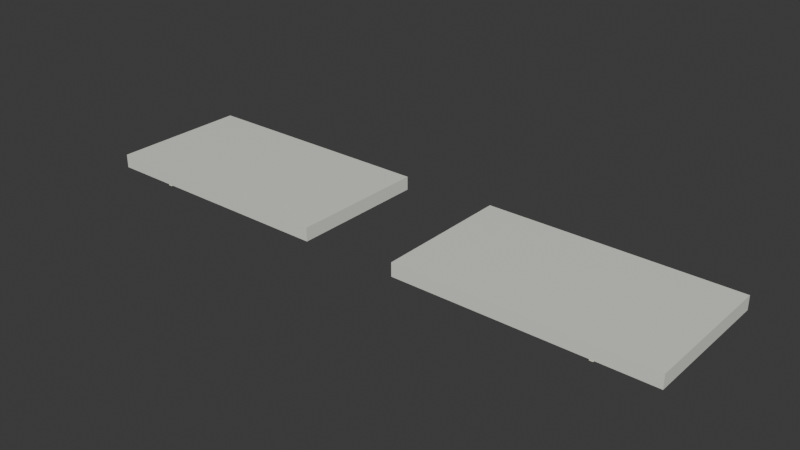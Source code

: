 # Source: ferry_saloon_roof_open_225cm.blend  (saved by Blender 4.5.91; exported with 4.5.12 LTS)
import bpy
from mathutils import Matrix  # noqa: F401  (used for matrix-valued properties, if any)

bpy.ops.wm.read_factory_settings(use_empty=True)
scene = bpy.context.scene
scene.name = 'Scene'

# ---- collections
col_collection = bpy.data.collections.new('Collection'); scene.collection.children.link(col_collection)

# ---- materials (node trees are filled in below, after node groups)
mat_warm_white_painted_steel = bpy.data.materials.new('Warm white painted steel')
mat_warm_white_painted_steel.diffuse_color = (0.8, 0.81, 0.75, 1.0)
mat_ferry_ceiling_diffuser = bpy.data.materials.new('Ferry ceiling diffuser')
mat_ferry_ceiling_diffuser.diffuse_color = (0.85, 0.86, 0.76, 1.0)

# ---- material node trees
mat_warm_white_painted_steel.use_nodes = True; mat_warm_white_painted_steel.node_tree.nodes.clear()
_N = mat_warm_white_painted_steel.node_tree.nodes; _L = mat_warm_white_painted_steel.node_tree.links
n0 = _N.new('ShaderNodeBsdfPrincipled'); n0.name = 'Principled BSDF'; n0.location = (-200, 100)
n0.inputs[0].default_value = (0.8, 0.81, 0.75, 1.0)
n0.inputs[2].default_value = 0.45
n1 = _N.new('ShaderNodeOutputMaterial'); n1.name = 'Material Output'; n1.location = (200, 100)
_L.new(n0.outputs[0], n1.inputs[0])
n1.is_active_output = True
mat_ferry_ceiling_diffuser.use_nodes = True; mat_ferry_ceiling_diffuser.node_tree.nodes.clear()
_N = mat_ferry_ceiling_diffuser.node_tree.nodes; _L = mat_ferry_ceiling_diffuser.node_tree.links
n0 = _N.new('ShaderNodeBsdfPrincipled'); n0.name = 'Principled BSDF'; n0.location = (-200, 100)
n0.inputs[0].default_value = (0.85, 0.86, 0.76, 1.0)
n0.inputs[2].default_value = 0.6
n0.inputs[27].default_value = (0.8, 0.78, 0.6, 1.0)
n0.inputs[28].default_value = 0.7
n1 = _N.new('ShaderNodeOutputMaterial'); n1.name = 'Material Output'; n1.location = (200, 100)
_L.new(n0.outputs[0], n1.inputs[0])
n1.is_active_output = True

# ---- world
world_world = bpy.data.worlds.new('World'); scene.world = world_world
world_world.use_nodes = True; world_world.node_tree.nodes.clear()
_N = world_world.node_tree.nodes; _L = world_world.node_tree.links
n0 = _N.new('ShaderNodeOutputWorld'); n0.name = 'World Output'; n0.location = (200, 100)
n1 = _N.new('ShaderNodeBackground'); n1.name = 'Background'; n1.location = (-200, 100)
n1.inputs[0].default_value = (0.05088, 0.05088, 0.05088, 1.0)
_L.new(n1.outputs[0], n0.inputs[0])
n0.is_active_output = True
world_world.color = (0.05088, 0.05088, 0.05088)
world_world.sun_shadow_jitter_overblur = 0.0

# ---- meshes
me_cube_031 = bpy.data.meshes.new('Cube.031')
me_cube_031.from_pydata([(-4.825, -1.125, 0.0), (-4.825, -1.125, 0.22), (-4.825, 1.125, 0.0), (-4.825, 1.125, 0.22), (-0.785, -1.125, 0.0), (-0.785, -1.125, 0.22), (-0.785, 1.125, 0.0), (-0.785, 1.125, 0.22), (0.785, -1.125, 0.0), (0.785, -1.125, 0.22), (0.785, 1.125, 0.0), (0.785, 1.125, 0.22), (4.825, -1.125, 0.0), (4.825, -1.125, 0.22), (4.825, 1.125, 0.0), (4.825, 1.125, 0.22)], [], [(0, 1, 3, 2), (2, 3, 7, 6), (6, 7, 5, 4), (4, 5, 1, 0), (2, 6, 4, 0), (7, 3, 1, 5), (8, 9, 11, 10), (10, 11, 15, 14), (14, 15, 13, 12), (12, 13, 9, 8), (10, 14, 12, 8), (15, 11, 9, 13)])
_uv = me_cube_031.uv_layers.new(name='UVMap')
_uv.uv.foreach_set('vector', [0.375, 0.0, 0.625, 0.0, 0.625, 0.25, 0.375, 0.25, 0.375, 0.25, 0.625, 0.25, 0.625, 0.5, 0.375, 0.5, 0.375, 0.5, 0.625, 0.5, 0.625, 0.75, 0.375, 0.75, 0.375, 0.75, 0.625, 0.75, 0.625, 1.0, 0.375, 1.0, 0.125, 0.5, 0.375, 0.5, 0.375, 0.75, 0.125, 0.75, 0.625, 0.5, 0.875, 0.5, 0.875, 0.75, 0.625, 0.75, 0.375, 0.0, 0.625, 0.0, 0.625, 0.25, 0.375, 0.25, 0.375, 0.25, 0.625, 0.25, 0.625, 0.5, 0.375, 0.5, 0.375, 0.5, 0.625, 0.5, 0.625, 0.75, 0.375, 0.75, 0.375, 0.75, 0.625, 0.75, 0.625, 1.0, 0.375, 1.0, 0.125, 0.5, 0.375, 0.5, 0.375, 0.75, 0.125, 0.75, 0.625, 0.5, 0.875, 0.5, 0.875, 0.75, 0.625, 0.75])
me_cube_031.materials.append(mat_warm_white_painted_steel)
me_cube_031.update()
me_cube_032 = bpy.data.meshes.new('Cube.032')
me_cube_032.from_pydata([(-3.88, -1.065, -0.0625), (-3.88, -1.065, -0.0275), (-3.88, 1.065, -0.0625), (-3.88, 1.065, -0.0275), (-3.82, -1.065, -0.0625), (-3.82, -1.065, -0.0275), (-3.82, 1.065, -0.0625), (-3.82, 1.065, -0.0275), (3.82, -1.065, -0.0625), (3.82, -1.065, -0.0275), (3.82, 1.065, -0.0625), (3.82, 1.065, -0.0275), (3.88, -1.065, -0.0625), (3.88, -1.065, -0.0275), (3.88, 1.065, -0.0625), (3.88, 1.065, -0.0275)], [], [(0, 1, 3, 2), (2, 3, 7, 6), (6, 7, 5, 4), (4, 5, 1, 0), (2, 6, 4, 0), (7, 3, 1, 5), (8, 9, 11, 10), (10, 11, 15, 14), (14, 15, 13, 12), (12, 13, 9, 8), (10, 14, 12, 8), (15, 11, 9, 13)])
_uv = me_cube_032.uv_layers.new(name='UVMap')
_uv.uv.foreach_set('vector', [0.375, 0.0, 0.625, 0.0, 0.625, 0.25, 0.375, 0.25, 0.375, 0.25, 0.625, 0.25, 0.625, 0.5, 0.375, 0.5, 0.375, 0.5, 0.625, 0.5, 0.625, 0.75, 0.375, 0.75, 0.375, 0.75, 0.625, 0.75, 0.625, 1.0, 0.375, 1.0, 0.125, 0.5, 0.375, 0.5, 0.375, 0.75, 0.125, 0.75, 0.625, 0.5, 0.875, 0.5, 0.875, 0.75, 0.625, 0.75, 0.375, 0.0, 0.625, 0.0, 0.625, 0.25, 0.375, 0.25, 0.375, 0.25, 0.625, 0.25, 0.625, 0.5, 0.375, 0.5, 0.375, 0.5, 0.625, 0.5, 0.625, 0.75, 0.375, 0.75, 0.375, 0.75, 0.625, 0.75, 0.625, 1.0, 0.375, 1.0, 0.125, 0.5, 0.375, 0.5, 0.375, 0.75, 0.125, 0.75, 0.625, 0.5, 0.875, 0.5, 0.875, 0.75, 0.625, 0.75])
me_cube_032.materials.append(mat_ferry_ceiling_diffuser)
me_cube_032.update()

# ---- objects
ob_ferry_saloon_roof_open_225cm__warm_white_painted_steel = bpy.data.objects.new('ferry_saloon_roof_open_225cm__Warm white painted steel', me_cube_031)
ob_ferry_saloon_roof_open_225cm__ferry_ceiling_diffuser = bpy.data.objects.new('ferry_saloon_roof_open_225cm__Ferry ceiling diffuser', me_cube_032)

# ---- transforms, parenting, visibility, modifiers, constraints
ob_ferry_saloon_roof_open_225cm__warm_white_painted_steel.location = (0.0, 0.0, 0.0)
ob_ferry_saloon_roof_open_225cm__ferry_ceiling_diffuser.location = (0.0, 0.0, 0.0)

# ---- collection membership
col_collection.objects.link(ob_ferry_saloon_roof_open_225cm__warm_white_painted_steel)
col_collection.objects.link(ob_ferry_saloon_roof_open_225cm__ferry_ceiling_diffuser)

# ---- scene / render settings (as saved in the file)
scene.frame_start = 1; scene.frame_end = 250; scene.frame_set(1)
scene.render.engine = 'BLENDER_EEVEE_NEXT'
bpy.context.view_layer.update()

# ---- added for rendering (the .blend has no active camera and no usable light): camera, sun
cam_auto = bpy.data.cameras.new('AutoCamera')
cam_auto.lens = 50.0
cam_auto.sensor_width = 36.0
cam_auto.clip_end = 1000.0
ob_auto_camera = bpy.data.objects.new('AutoCamera', cam_auto)
scene.collection.objects.link(ob_auto_camera)
ob_auto_camera.location = (9.17162, -11.0059, 7.41605)
ob_auto_camera.rotation_euler = (1.09748, -7.21219e-08, 0.694738)
scene.camera = ob_auto_camera
light_auto_sun = bpy.data.lights.new('AutoSun', 'SUN')
light_auto_sun.energy = 3.0
light_auto_sun.angle = 0.0523599
ob_auto_sun = bpy.data.objects.new('AutoSun', light_auto_sun)
scene.collection.objects.link(ob_auto_sun)
ob_auto_sun.rotation_euler = (0.872665, 0.174533, 0.523599)
bpy.context.view_layer.update()
